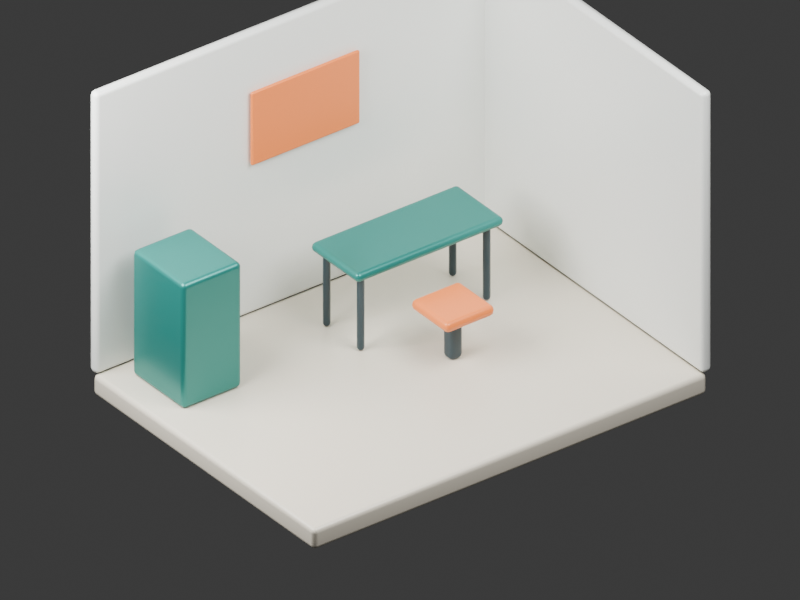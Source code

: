 # Source: studio-4x3m.blend  (saved by Blender 5.2.44; exported with 4.5.12 LTS)
import bpy
from mathutils import Matrix  # noqa: F401  (used for matrix-valued properties, if any)

bpy.ops.wm.read_factory_settings(use_empty=True)
scene = bpy.context.scene
scene.name = 'Scene'

# ---- collections
col_collection = bpy.data.collections.new('Collection'); scene.collection.children.link(col_collection)

# ---- materials (node trees are filled in below, after node groups)
mat_warm_porcelain = bpy.data.materials.new('Warm porcelain')
mat_warm_porcelain.diffuse_color = (0.77, 0.71, 0.59, 1.0)
mat_soft_white = bpy.data.materials.new('Soft white')
mat_soft_white.diffuse_color = (0.9, 0.92, 0.88, 1.0)
mat_deep_teal = bpy.data.materials.new('Deep teal')
mat_deep_teal.diffuse_color = (0.018, 0.22, 0.19, 1.0)
mat_graphite = bpy.data.materials.new('Graphite')
mat_graphite.diffuse_color = (0.025, 0.05, 0.065, 1.0)
mat_signal_orange = bpy.data.materials.new('Signal orange')
mat_signal_orange.diffuse_color = (0.95, 0.23, 0.045, 1.0)

# ---- material node trees
mat_warm_porcelain.use_nodes = True; mat_warm_porcelain.node_tree.nodes.clear()
_N = mat_warm_porcelain.node_tree.nodes; _L = mat_warm_porcelain.node_tree.links
n0 = _N.new('ShaderNodeBsdfPrincipled'); n0.name = 'Principled BSDF'; n0.location = (-200, 100)
n0.inputs[0].default_value = (0.77, 0.71, 0.59, 1.0)
n0.inputs[2].default_value = 0.3
n0.inputs[10].default_value = 0.005
n1 = _N.new('ShaderNodeOutputMaterial'); n1.name = 'Material Output'; n1.location = (200, 100)
_L.new(n0.outputs[0], n1.inputs[0])
n1.is_active_output = True
mat_soft_white.use_nodes = True; mat_soft_white.node_tree.nodes.clear()
_N = mat_soft_white.node_tree.nodes; _L = mat_soft_white.node_tree.links
n0 = _N.new('ShaderNodeBsdfPrincipled'); n0.name = 'Principled BSDF'; n0.location = (-200, 100)
n0.inputs[0].default_value = (0.9, 0.92, 0.88, 1.0)
n0.inputs[2].default_value = 0.3
n0.inputs[10].default_value = 0.005
n1 = _N.new('ShaderNodeOutputMaterial'); n1.name = 'Material Output'; n1.location = (200, 100)
_L.new(n0.outputs[0], n1.inputs[0])
n1.is_active_output = True
mat_deep_teal.use_nodes = True; mat_deep_teal.node_tree.nodes.clear()
_N = mat_deep_teal.node_tree.nodes; _L = mat_deep_teal.node_tree.links
n0 = _N.new('ShaderNodeBsdfPrincipled'); n0.name = 'Principled BSDF'; n0.location = (-200, 100)
n0.inputs[0].default_value = (0.018, 0.22, 0.19, 1.0)
n0.inputs[1].default_value = 0.35
n0.inputs[2].default_value = 0.3
n0.inputs[10].default_value = 0.005
n1 = _N.new('ShaderNodeOutputMaterial'); n1.name = 'Material Output'; n1.location = (200, 100)
_L.new(n0.outputs[0], n1.inputs[0])
n1.is_active_output = True
mat_graphite.use_nodes = True; mat_graphite.node_tree.nodes.clear()
_N = mat_graphite.node_tree.nodes; _L = mat_graphite.node_tree.links
n0 = _N.new('ShaderNodeBsdfPrincipled'); n0.name = 'Principled BSDF'; n0.location = (-200, 100)
n0.inputs[0].default_value = (0.025, 0.05, 0.065, 1.0)
n0.inputs[2].default_value = 0.3
n0.inputs[10].default_value = 0.005
n1 = _N.new('ShaderNodeOutputMaterial'); n1.name = 'Material Output'; n1.location = (200, 100)
_L.new(n0.outputs[0], n1.inputs[0])
n1.is_active_output = True
mat_signal_orange.use_nodes = True; mat_signal_orange.node_tree.nodes.clear()
_N = mat_signal_orange.node_tree.nodes; _L = mat_signal_orange.node_tree.links
n0 = _N.new('ShaderNodeBsdfPrincipled'); n0.name = 'Principled BSDF'; n0.location = (-200, 100)
n0.inputs[0].default_value = (0.95, 0.23, 0.045, 1.0)
n0.inputs[2].default_value = 0.3
n0.inputs[10].default_value = 0.005
n1 = _N.new('ShaderNodeOutputMaterial'); n1.name = 'Material Output'; n1.location = (200, 100)
_L.new(n0.outputs[0], n1.inputs[0])
n1.is_active_output = True

# ---- world
world_world = bpy.data.worlds.new('World'); scene.world = world_world
world_world.use_nodes = True; world_world.node_tree.nodes.clear()
_N = world_world.node_tree.nodes; _L = world_world.node_tree.links
n0 = _N.new('ShaderNodeOutputWorld'); n0.name = 'World Output'; n0.location = (200, 100)
n1 = _N.new('ShaderNodeBackground'); n1.name = 'Background'; n1.location = (-200, 100)
n1.inputs[0].default_value = (0.05088, 0.05088, 0.05088, 1.0)
_L.new(n1.outputs[0], n0.inputs[0])
n0.is_active_output = True
world_world.color = (0.25, 0.25, 0.25)
world_world.sun_shadow_jitter_overblur = 0.0

# ---- cameras
cam_camera_001 = bpy.data.cameras.new('Camera.001')
cam_camera_001.type = 'ORTHO'
cam_camera_001.ortho_scale = 6.5

# ---- lights
light_area = bpy.data.lights.new('Area', 'AREA')
light_area.energy = 800.0
light_area.shape = 'DISK'
light_area.size = 5.0
light_area.size_y = 1.0
light_area_001 = bpy.data.lights.new('Area.001', 'AREA')
light_area_001.energy = 600.0
light_area_001.shape = 'DISK'
light_area_001.size = 4.0
light_area_001.size_y = 1.0

# ---- meshes
me_cube_001 = bpy.data.meshes.new('Cube.001')
me_cube_001.from_pydata([(-2.0, -1.5, -0.1), (-2.0, -1.5, 0.1), (-2.0, 1.5, -0.1), (-2.0, 1.5, 0.1), (2.0, -1.5, -0.1), (2.0, -1.5, 0.1), (2.0, 1.5, -0.1), (2.0, 1.5, 0.1)], [], [(0, 1, 3, 2), (2, 3, 7, 6), (6, 7, 5, 4), (4, 5, 1, 0), (2, 6, 4, 0), (7, 3, 1, 5)])
_uv = me_cube_001.uv_layers.new(name='UVMap')
_uv.uv.foreach_set('vector', [0.375, 0.0, 0.625, 0.0, 0.625, 0.25, 0.375, 0.25, 0.375, 0.25, 0.625, 0.25, 0.625, 0.5, 0.375, 0.5, 0.375, 0.5, 0.625, 0.5, 0.625, 0.75, 0.375, 0.75, 0.375, 0.75, 0.625, 0.75, 0.625, 1.0, 0.375, 1.0, 0.125, 0.5, 0.375, 0.5, 0.375, 0.75, 0.125, 0.75, 0.625, 0.5, 0.875, 0.5, 0.875, 0.75, 0.625, 0.75])
me_cube_001.materials.append(mat_warm_porcelain)
me_cube_001.update()
me_cube_002 = bpy.data.meshes.new('Cube.002')
me_cube_002.from_pydata([(-2.0, -0.05, -1.35), (-2.0, -0.05, 1.35), (-2.0, 0.05, -1.35), (-2.0, 0.05, 1.35), (2.0, -0.05, -1.35), (2.0, -0.05, 1.35), (2.0, 0.05, -1.35), (2.0, 0.05, 1.35)], [], [(0, 1, 3, 2), (2, 3, 7, 6), (6, 7, 5, 4), (4, 5, 1, 0), (2, 6, 4, 0), (7, 3, 1, 5)])
_uv = me_cube_002.uv_layers.new(name='UVMap')
_uv.uv.foreach_set('vector', [0.375, 0.0, 0.625, 0.0, 0.625, 0.25, 0.375, 0.25, 0.375, 0.25, 0.625, 0.25, 0.625, 0.5, 0.375, 0.5, 0.375, 0.5, 0.625, 0.5, 0.625, 0.75, 0.375, 0.75, 0.375, 0.75, 0.625, 0.75, 0.625, 1.0, 0.375, 1.0, 0.125, 0.5, 0.375, 0.5, 0.375, 0.75, 0.125, 0.75, 0.625, 0.5, 0.875, 0.5, 0.875, 0.75, 0.625, 0.75])
me_cube_002.materials.append(mat_soft_white)
me_cube_002.update()
me_cube_003 = bpy.data.meshes.new('Cube.003')
me_cube_003.from_pydata([(-0.05, -1.5, -1.35), (-0.05, -1.5, 1.35), (-0.05, 1.5, -1.35), (-0.05, 1.5, 1.35), (0.05, -1.5, -1.35), (0.05, -1.5, 1.35), (0.05, 1.5, -1.35), (0.05, 1.5, 1.35)], [], [(0, 1, 3, 2), (2, 3, 7, 6), (6, 7, 5, 4), (4, 5, 1, 0), (2, 6, 4, 0), (7, 3, 1, 5)])
_uv = me_cube_003.uv_layers.new(name='UVMap')
_uv.uv.foreach_set('vector', [0.375, 0.0, 0.625, 0.0, 0.625, 0.25, 0.375, 0.25, 0.375, 0.25, 0.625, 0.25, 0.625, 0.5, 0.375, 0.5, 0.375, 0.5, 0.625, 0.5, 0.625, 0.75, 0.375, 0.75, 0.375, 0.75, 0.625, 0.75, 0.625, 1.0, 0.375, 1.0, 0.125, 0.5, 0.375, 0.5, 0.375, 0.75, 0.125, 0.75, 0.625, 0.5, 0.875, 0.5, 0.875, 0.75, 0.625, 0.75])
me_cube_003.materials.append(mat_soft_white)
me_cube_003.update()
me_cube_004 = bpy.data.meshes.new('Cube.004')
me_cube_004.from_pydata([(-0.75, -0.325, -0.045), (-0.75, -0.325, 0.045), (-0.75, 0.325, -0.045), (-0.75, 0.325, 0.045), (0.75, -0.325, -0.045), (0.75, -0.325, 0.045), (0.75, 0.325, -0.045), (0.75, 0.325, 0.045)], [], [(0, 1, 3, 2), (2, 3, 7, 6), (6, 7, 5, 4), (4, 5, 1, 0), (2, 6, 4, 0), (7, 3, 1, 5)])
_uv = me_cube_004.uv_layers.new(name='UVMap')
_uv.uv.foreach_set('vector', [0.375, 0.0, 0.625, 0.0, 0.625, 0.25, 0.375, 0.25, 0.375, 0.25, 0.625, 0.25, 0.625, 0.5, 0.375, 0.5, 0.375, 0.5, 0.625, 0.5, 0.625, 0.75, 0.375, 0.75, 0.375, 0.75, 0.625, 0.75, 0.625, 1.0, 0.375, 1.0, 0.125, 0.5, 0.375, 0.5, 0.375, 0.75, 0.125, 0.75, 0.625, 0.5, 0.875, 0.5, 0.875, 0.75, 0.625, 0.75])
me_cube_004.materials.append(mat_deep_teal)
me_cube_004.update()
me_cube_005 = bpy.data.meshes.new('Cube.005')
me_cube_005.from_pydata([(-0.0325, -0.0325, -0.36), (-0.0325, -0.0325, 0.36), (-0.0325, 0.0325, -0.36), (-0.0325, 0.0325, 0.36), (0.0325, -0.0325, -0.36), (0.0325, -0.0325, 0.36), (0.0325, 0.0325, -0.36), (0.0325, 0.0325, 0.36)], [], [(0, 1, 3, 2), (2, 3, 7, 6), (6, 7, 5, 4), (4, 5, 1, 0), (2, 6, 4, 0), (7, 3, 1, 5)])
_uv = me_cube_005.uv_layers.new(name='UVMap')
_uv.uv.foreach_set('vector', [0.375, 0.0, 0.625, 0.0, 0.625, 0.25, 0.375, 0.25, 0.375, 0.25, 0.625, 0.25, 0.625, 0.5, 0.375, 0.5, 0.375, 0.5, 0.625, 0.5, 0.625, 0.75, 0.375, 0.75, 0.375, 0.75, 0.625, 0.75, 0.625, 1.0, 0.375, 1.0, 0.125, 0.5, 0.375, 0.5, 0.375, 0.75, 0.125, 0.75, 0.625, 0.5, 0.875, 0.5, 0.875, 0.75, 0.625, 0.75])
me_cube_005.materials.append(mat_graphite)
me_cube_005.update()
me_cube_006 = bpy.data.meshes.new('Cube.006')
me_cube_006.from_pydata([(-0.0325, -0.0325, -0.36), (-0.0325, -0.0325, 0.36), (-0.0325, 0.0325, -0.36), (-0.0325, 0.0325, 0.36), (0.0325, -0.0325, -0.36), (0.0325, -0.0325, 0.36), (0.0325, 0.0325, -0.36), (0.0325, 0.0325, 0.36)], [], [(0, 1, 3, 2), (2, 3, 7, 6), (6, 7, 5, 4), (4, 5, 1, 0), (2, 6, 4, 0), (7, 3, 1, 5)])
_uv = me_cube_006.uv_layers.new(name='UVMap')
_uv.uv.foreach_set('vector', [0.375, 0.0, 0.625, 0.0, 0.625, 0.25, 0.375, 0.25, 0.375, 0.25, 0.625, 0.25, 0.625, 0.5, 0.375, 0.5, 0.375, 0.5, 0.625, 0.5, 0.625, 0.75, 0.375, 0.75, 0.375, 0.75, 0.625, 0.75, 0.625, 1.0, 0.375, 1.0, 0.125, 0.5, 0.375, 0.5, 0.375, 0.75, 0.125, 0.75, 0.625, 0.5, 0.875, 0.5, 0.875, 0.75, 0.625, 0.75])
me_cube_006.materials.append(mat_graphite)
me_cube_006.update()
me_cube_007 = bpy.data.meshes.new('Cube.007')
me_cube_007.from_pydata([(-0.0325, -0.0325, -0.36), (-0.0325, -0.0325, 0.36), (-0.0325, 0.0325, -0.36), (-0.0325, 0.0325, 0.36), (0.0325, -0.0325, -0.36), (0.0325, -0.0325, 0.36), (0.0325, 0.0325, -0.36), (0.0325, 0.0325, 0.36)], [], [(0, 1, 3, 2), (2, 3, 7, 6), (6, 7, 5, 4), (4, 5, 1, 0), (2, 6, 4, 0), (7, 3, 1, 5)])
_uv = me_cube_007.uv_layers.new(name='UVMap')
_uv.uv.foreach_set('vector', [0.375, 0.0, 0.625, 0.0, 0.625, 0.25, 0.375, 0.25, 0.375, 0.25, 0.625, 0.25, 0.625, 0.5, 0.375, 0.5, 0.375, 0.5, 0.625, 0.5, 0.625, 0.75, 0.375, 0.75, 0.375, 0.75, 0.625, 0.75, 0.625, 1.0, 0.375, 1.0, 0.125, 0.5, 0.375, 0.5, 0.375, 0.75, 0.125, 0.75, 0.625, 0.5, 0.875, 0.5, 0.875, 0.75, 0.625, 0.75])
me_cube_007.materials.append(mat_graphite)
me_cube_007.update()
me_cube_008 = bpy.data.meshes.new('Cube.008')
me_cube_008.from_pydata([(-0.0325, -0.0325, -0.36), (-0.0325, -0.0325, 0.36), (-0.0325, 0.0325, -0.36), (-0.0325, 0.0325, 0.36), (0.0325, -0.0325, -0.36), (0.0325, -0.0325, 0.36), (0.0325, 0.0325, -0.36), (0.0325, 0.0325, 0.36)], [], [(0, 1, 3, 2), (2, 3, 7, 6), (6, 7, 5, 4), (4, 5, 1, 0), (2, 6, 4, 0), (7, 3, 1, 5)])
_uv = me_cube_008.uv_layers.new(name='UVMap')
_uv.uv.foreach_set('vector', [0.375, 0.0, 0.625, 0.0, 0.625, 0.25, 0.375, 0.25, 0.375, 0.25, 0.625, 0.25, 0.625, 0.5, 0.375, 0.5, 0.375, 0.5, 0.625, 0.5, 0.625, 0.75, 0.375, 0.75, 0.375, 0.75, 0.625, 0.75, 0.625, 1.0, 0.375, 1.0, 0.125, 0.5, 0.375, 0.5, 0.375, 0.75, 0.125, 0.75, 0.625, 0.5, 0.875, 0.5, 0.875, 0.75, 0.625, 0.75])
me_cube_008.materials.append(mat_graphite)
me_cube_008.update()
me_cube_009 = bpy.data.meshes.new('Cube.009')
me_cube_009.from_pydata([(-0.25, -0.25, -0.05), (-0.25, -0.25, 0.05), (-0.25, 0.25, -0.05), (-0.25, 0.25, 0.05), (0.25, -0.25, -0.05), (0.25, -0.25, 0.05), (0.25, 0.25, -0.05), (0.25, 0.25, 0.05)], [], [(0, 1, 3, 2), (2, 3, 7, 6), (6, 7, 5, 4), (4, 5, 1, 0), (2, 6, 4, 0), (7, 3, 1, 5)])
_uv = me_cube_009.uv_layers.new(name='UVMap')
_uv.uv.foreach_set('vector', [0.375, 0.0, 0.625, 0.0, 0.625, 0.25, 0.375, 0.25, 0.375, 0.25, 0.625, 0.25, 0.625, 0.5, 0.375, 0.5, 0.375, 0.5, 0.625, 0.5, 0.625, 0.75, 0.375, 0.75, 0.375, 0.75, 0.625, 0.75, 0.625, 1.0, 0.375, 1.0, 0.125, 0.5, 0.375, 0.5, 0.375, 0.75, 0.125, 0.75, 0.625, 0.5, 0.875, 0.5, 0.875, 0.75, 0.625, 0.75])
me_cube_009.materials.append(mat_signal_orange)
me_cube_009.update()
me_cube_010 = bpy.data.meshes.new('Cube.010')
me_cube_010.from_pydata([(-0.065, -0.065, -0.225), (-0.065, -0.065, 0.225), (-0.065, 0.065, -0.225), (-0.065, 0.065, 0.225), (0.065, -0.065, -0.225), (0.065, -0.065, 0.225), (0.065, 0.065, -0.225), (0.065, 0.065, 0.225)], [], [(0, 1, 3, 2), (2, 3, 7, 6), (6, 7, 5, 4), (4, 5, 1, 0), (2, 6, 4, 0), (7, 3, 1, 5)])
_uv = me_cube_010.uv_layers.new(name='UVMap')
_uv.uv.foreach_set('vector', [0.375, 0.0, 0.625, 0.0, 0.625, 0.25, 0.375, 0.25, 0.375, 0.25, 0.625, 0.25, 0.625, 0.5, 0.375, 0.5, 0.375, 0.5, 0.625, 0.5, 0.625, 0.75, 0.375, 0.75, 0.375, 0.75, 0.625, 0.75, 0.625, 1.0, 0.375, 1.0, 0.125, 0.5, 0.375, 0.5, 0.375, 0.75, 0.125, 0.75, 0.625, 0.5, 0.875, 0.5, 0.875, 0.75, 0.625, 0.75])
me_cube_010.materials.append(mat_graphite)
me_cube_010.update()
me_cube_011 = bpy.data.meshes.new('Cube.011')
me_cube_011.from_pydata([(-0.3, -0.35, -0.6), (-0.3, -0.35, 0.6), (-0.3, 0.35, -0.6), (-0.3, 0.35, 0.6), (0.3, -0.35, -0.6), (0.3, -0.35, 0.6), (0.3, 0.35, -0.6), (0.3, 0.35, 0.6)], [], [(0, 1, 3, 2), (2, 3, 7, 6), (6, 7, 5, 4), (4, 5, 1, 0), (2, 6, 4, 0), (7, 3, 1, 5)])
_uv = me_cube_011.uv_layers.new(name='UVMap')
_uv.uv.foreach_set('vector', [0.375, 0.0, 0.625, 0.0, 0.625, 0.25, 0.375, 0.25, 0.375, 0.25, 0.625, 0.25, 0.625, 0.5, 0.375, 0.5, 0.375, 0.5, 0.625, 0.5, 0.625, 0.75, 0.375, 0.75, 0.375, 0.75, 0.625, 0.75, 0.625, 1.0, 0.375, 1.0, 0.125, 0.5, 0.375, 0.5, 0.375, 0.75, 0.125, 0.75, 0.625, 0.5, 0.875, 0.5, 0.875, 0.75, 0.625, 0.75])
me_cube_011.materials.append(mat_deep_teal)
me_cube_011.update()
me_cube_012 = bpy.data.meshes.new('Cube.012')
me_cube_012.from_pydata([(-0.55, -0.0175, -0.35), (-0.55, -0.0175, 0.35), (-0.55, 0.0175, -0.35), (-0.55, 0.0175, 0.35), (0.55, -0.0175, -0.35), (0.55, -0.0175, 0.35), (0.55, 0.0175, -0.35), (0.55, 0.0175, 0.35)], [], [(0, 1, 3, 2), (2, 3, 7, 6), (6, 7, 5, 4), (4, 5, 1, 0), (2, 6, 4, 0), (7, 3, 1, 5)])
_uv = me_cube_012.uv_layers.new(name='UVMap')
_uv.uv.foreach_set('vector', [0.375, 0.0, 0.625, 0.0, 0.625, 0.25, 0.375, 0.25, 0.375, 0.25, 0.625, 0.25, 0.625, 0.5, 0.375, 0.5, 0.375, 0.5, 0.625, 0.5, 0.625, 0.75, 0.375, 0.75, 0.375, 0.75, 0.625, 0.75, 0.625, 1.0, 0.375, 1.0, 0.125, 0.5, 0.375, 0.5, 0.375, 0.75, 0.125, 0.75, 0.625, 0.5, 0.875, 0.5, 0.875, 0.75, 0.625, 0.75])
me_cube_012.materials.append(mat_signal_orange)
me_cube_012.update()

# ---- objects
ob_area = bpy.data.objects.new('Area', light_area)
ob_area_001 = bpy.data.objects.new('Area.001', light_area_001)
ob_4m_by_3m_floor = bpy.data.objects.new('4m by 3m floor', me_cube_001)
ob_north_wall = bpy.data.objects.new('North wall', me_cube_002)
ob_east_wall = bpy.data.objects.new('East wall', me_cube_003)
ob_desk_top = bpy.data.objects.new('Desk top', me_cube_004)
ob_desk_leg = bpy.data.objects.new('Desk leg', me_cube_005)
ob_desk_leg_001 = bpy.data.objects.new('Desk leg.001', me_cube_006)
ob_desk_leg_002 = bpy.data.objects.new('Desk leg.002', me_cube_007)
ob_desk_leg_003 = bpy.data.objects.new('Desk leg.003', me_cube_008)
ob_seat = bpy.data.objects.new('Seat', me_cube_009)
ob_seat_base = bpy.data.objects.new('Seat base', me_cube_010)
ob_storage = bpy.data.objects.new('Storage', me_cube_011)
ob_wall_panel = bpy.data.objects.new('Wall panel', me_cube_012)
ob_camera = bpy.data.objects.new('Camera', cam_camera_001)

# ---- transforms, parenting, visibility, modifiers, constraints
ob_area.location = (1.0, -4.0, 7.0)
ob_area.rotation_euler = (0.5323, 2.281e-08, 0.245)
ob_area_001.location = (-4.0, 1.0, 4.0)
ob_area_001.rotation_euler = (0.8006, 4.98e-08, -1.816)
ob_4m_by_3m_floor.location = (0.0, 0.0, -0.1)
_m = ob_4m_by_3m_floor.modifiers.new('Soft edges', 'BEVEL')
_m.width = 0.045
_m.width_pct = 0.045
_m.segments = 3
_m = ob_4m_by_3m_floor.modifiers.new('Normals', 'WEIGHTED_NORMAL')
ob_north_wall.location = (0.0, 1.5, 1.35)
_m = ob_north_wall.modifiers.new('Soft edges', 'BEVEL')
_m.width = 0.045
_m.width_pct = 0.045
_m.segments = 3
_m = ob_north_wall.modifiers.new('Normals', 'WEIGHTED_NORMAL')
ob_east_wall.location = (2.0, 0.0, 1.35)
_m = ob_east_wall.modifiers.new('Soft edges', 'BEVEL')
_m.width = 0.045
_m.width_pct = 0.045
_m.segments = 3
_m = ob_east_wall.modifiers.new('Normals', 'WEIGHTED_NORMAL')
ob_desk_top.location = (0.6, 0.7, 0.76)
_m = ob_desk_top.modifiers.new('Soft edges', 'BEVEL')
_m.width = 0.045
_m.width_pct = 0.045
_m.segments = 3
_m = ob_desk_top.modifiers.new('Normals', 'WEIGHTED_NORMAL')
ob_desk_leg.location = (-0.04, 0.48, 0.36)
_m = ob_desk_leg.modifiers.new('Soft edges', 'BEVEL')
_m.width = 0.045
_m.width_pct = 0.045
_m.segments = 3
_m = ob_desk_leg.modifiers.new('Normals', 'WEIGHTED_NORMAL')
ob_desk_leg_001.location = (-0.04, 0.94, 0.36)
_m = ob_desk_leg_001.modifiers.new('Soft edges', 'BEVEL')
_m.width = 0.045
_m.width_pct = 0.045
_m.segments = 3
_m = ob_desk_leg_001.modifiers.new('Normals', 'WEIGHTED_NORMAL')
ob_desk_leg_002.location = (1.24, 0.48, 0.36)
_m = ob_desk_leg_002.modifiers.new('Soft edges', 'BEVEL')
_m.width = 0.045
_m.width_pct = 0.045
_m.segments = 3
_m = ob_desk_leg_002.modifiers.new('Normals', 'WEIGHTED_NORMAL')
ob_desk_leg_003.location = (1.24, 0.94, 0.36)
_m = ob_desk_leg_003.modifiers.new('Soft edges', 'BEVEL')
_m.width = 0.045
_m.width_pct = 0.045
_m.segments = 3
_m = ob_desk_leg_003.modifiers.new('Normals', 'WEIGHTED_NORMAL')
ob_seat.location = (0.5, -0.05, 0.47)
_m = ob_seat.modifiers.new('Soft edges', 'BEVEL')
_m.width = 0.045
_m.width_pct = 0.045
_m.segments = 3
_m = ob_seat.modifiers.new('Normals', 'WEIGHTED_NORMAL')
ob_seat_base.location = (0.5, -0.05, 0.22)
_m = ob_seat_base.modifiers.new('Soft edges', 'BEVEL')
_m.width = 0.045
_m.width_pct = 0.045
_m.segments = 3
_m = ob_seat_base.modifiers.new('Normals', 'WEIGHTED_NORMAL')
ob_storage.location = (-1.45, 0.95, 0.6)
_m = ob_storage.modifiers.new('Soft edges', 'BEVEL')
_m.width = 0.045
_m.width_pct = 0.045
_m.segments = 3
_m = ob_storage.modifiers.new('Normals', 'WEIGHTED_NORMAL')
ob_wall_panel.location = (0.1, 1.42, 1.8)
_m = ob_wall_panel.modifiers.new('Soft edges', 'BEVEL')
_m.width = 0.045
_m.width_pct = 0.045
_m.segments = 3
_m = ob_wall_panel.modifiers.new('Normals', 'WEIGHTED_NORMAL')
ob_camera.location = (-6.0, -8.0, 7.0)
ob_camera.rotation_euler = (1.009, 3.386e-08, -0.6435)

# ---- collection membership
col_collection.objects.link(ob_area)
col_collection.objects.link(ob_area_001)
col_collection.objects.link(ob_4m_by_3m_floor)
col_collection.objects.link(ob_north_wall)
col_collection.objects.link(ob_east_wall)
col_collection.objects.link(ob_desk_top)
col_collection.objects.link(ob_desk_leg)
col_collection.objects.link(ob_desk_leg_001)
col_collection.objects.link(ob_desk_leg_002)
col_collection.objects.link(ob_desk_leg_003)
col_collection.objects.link(ob_seat)
col_collection.objects.link(ob_seat_base)
col_collection.objects.link(ob_storage)
col_collection.objects.link(ob_wall_panel)
col_collection.objects.link(ob_camera)

# ---- scene / render settings (as saved in the file)
scene.camera = ob_camera
scene.frame_start = 1; scene.frame_end = 250; scene.frame_set(1)
scene.render.engine = 'CYCLES'
scene.render.resolution_x = 960
scene.render.resolution_y = 720
scene.render.bake_bias = 0.0
scene.render.bake_samples = 0
scene.render.compositor_device = 'GPU'
scene.cycles.samples = 12
scene.eevee.use_volume_custom_range = False
scene.eevee.fast_gi_thickness_near = 0.1
scene.eevee.fast_gi_thickness_far = 0.0
scene.eevee.ray_tracing_options.screen_trace_thickness = 0.1
bpy.context.view_layer.update()
